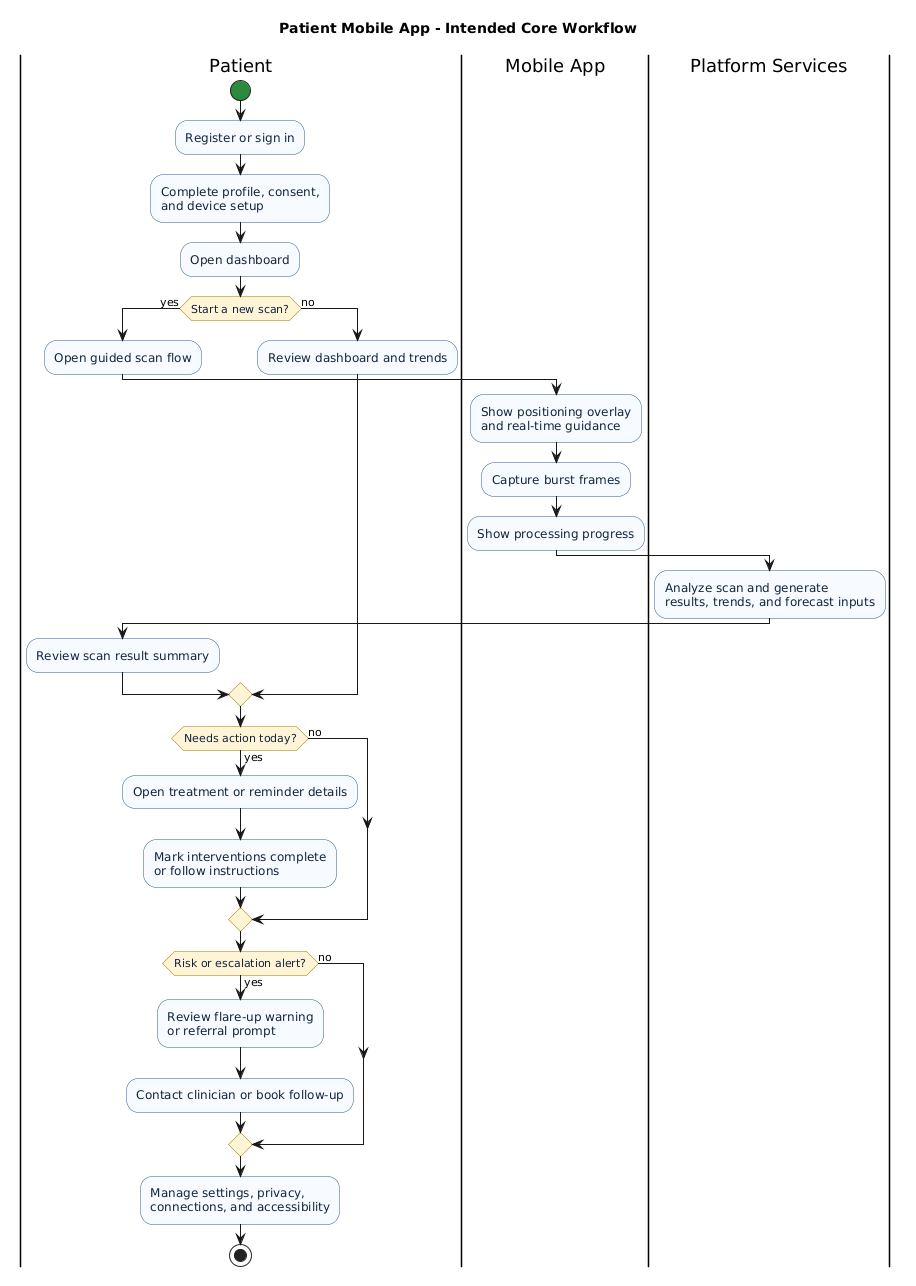

The diagram above was rendered by PlantUML. Its source (embedded in the PNG):
@startuml
title Patient Mobile App - Intended Core Workflow

skinparam backgroundColor white
skinparam shadowing false
skinparam activity {
  BackgroundColor #F7FBFF
  BorderColor #2D5B8A
  FontColor #10243E
  DiamondBackgroundColor #FFF4D6
  DiamondBorderColor #9B7A00
  StartColor #2B8A3E
  EndColor #C92A2A
}

|Patient|
start
:Register or sign in;
:Complete profile, consent,\nand device setup;
:Open dashboard;

if (Start a new scan?) then (yes)
  :Open guided scan flow;
  |Mobile App|
  :Show positioning overlay\nand real-time guidance;
  :Capture burst frames;
  :Show processing progress;
  |Platform Services|
  :Analyze scan and generate\nresults, trends, and forecast inputs;
  |Patient|
  :Review scan result summary;
else (no)
  :Review dashboard and trends;
endif

if (Needs action today?) then (yes)
  :Open treatment or reminder details;
  :Mark interventions complete\nor follow instructions;
else (no)
endif

if (Risk or escalation alert?) then (yes)
  :Review flare-up warning\nor referral prompt;
  :Contact clinician or book follow-up;
else (no)
endif

:Manage settings, privacy,\nconnections, and accessibility;
stop
@enduml